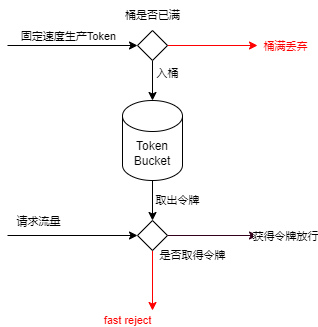

The diagram above was exported from draw.io. Its source (the exported page's mxGraphModel, read from the mxfile embedded in the PNG):
<mxGraphModel dx="577" dy="616" grid="1" gridSize="10" guides="1" tooltips="1" connect="1" arrows="1" fold="1" page="1" pageScale="1" pageWidth="827" pageHeight="1169" math="0" shadow="0">
  <root>
    <mxCell id="0" />
    <mxCell id="1" parent="0" />
    <mxCell id="7" value="入桶" style="edgeStyle=none;html=1;" parent="1" source="3" target="6" edge="1">
      <mxGeometry x="-0.3333" y="15" relative="1" as="geometry">
        <mxPoint as="offset" />
      </mxGeometry>
    </mxCell>
    <mxCell id="9" style="edgeStyle=none;html=1;exitX=1;exitY=0.5;exitDx=0;exitDy=0;fillColor=#f8cecc;strokeColor=#FF0000;" parent="1" source="3" edge="1">
      <mxGeometry relative="1" as="geometry">
        <mxPoint x="270" y="65" as="targetPoint" />
      </mxGeometry>
    </mxCell>
    <mxCell id="10" value="桶满丢弃" style="edgeLabel;html=1;align=center;verticalAlign=middle;resizable=0;points=[];fontColor=#FF0000;" parent="9" vertex="1" connectable="0">
      <mxGeometry x="0.45" y="2" relative="1" as="geometry">
        <mxPoint x="52" y="2" as="offset" />
      </mxGeometry>
    </mxCell>
    <mxCell id="3" value="" style="rhombus;whiteSpace=wrap;html=1;" parent="1" vertex="1">
      <mxGeometry x="150" y="50" width="30" height="30" as="geometry" />
    </mxCell>
    <mxCell id="5" value="" style="endArrow=classic;html=1;entryX=0;entryY=0.5;entryDx=0;entryDy=0;" parent="1" target="3" edge="1">
      <mxGeometry width="50" height="50" relative="1" as="geometry">
        <mxPoint x="20" y="65" as="sourcePoint" />
        <mxPoint x="140" y="64.5" as="targetPoint" />
      </mxGeometry>
    </mxCell>
    <mxCell id="8" value="固定速度生产Token" style="edgeLabel;html=1;align=center;verticalAlign=middle;resizable=0;points=[];" parent="5" vertex="1" connectable="0">
      <mxGeometry x="0.4396" y="4" relative="1" as="geometry">
        <mxPoint x="-34" y="-6" as="offset" />
      </mxGeometry>
    </mxCell>
    <mxCell id="29" value="取出令牌" style="edgeStyle=none;html=1;exitX=0.5;exitY=1;exitDx=0;exitDy=0;exitPerimeter=0;entryX=0.5;entryY=0;entryDx=0;entryDy=0;fontSize=11;" parent="1" source="6" target="17" edge="1">
      <mxGeometry y="25" relative="1" as="geometry">
        <mxPoint as="offset" />
      </mxGeometry>
    </mxCell>
    <mxCell id="6" value="Token Bucket" style="shape=cylinder3;whiteSpace=wrap;html=1;boundedLbl=1;backgroundOutline=1;size=15.5;" parent="1" vertex="1">
      <mxGeometry x="135" y="120" width="60" height="80" as="geometry" />
    </mxCell>
    <mxCell id="15" style="edgeStyle=none;html=1;exitX=1;exitY=0.5;exitDx=0;exitDy=0;fillColor=#f8cecc;strokeColor=#33001A;" parent="1" source="17" edge="1">
      <mxGeometry relative="1" as="geometry">
        <mxPoint x="270" y="255" as="targetPoint" />
      </mxGeometry>
    </mxCell>
    <mxCell id="16" value="获得令牌放行" style="edgeLabel;html=1;align=center;verticalAlign=middle;resizable=0;points=[];" parent="15" vertex="1" connectable="0">
      <mxGeometry x="0.45" y="2" relative="1" as="geometry">
        <mxPoint x="52" y="2" as="offset" />
      </mxGeometry>
    </mxCell>
    <mxCell id="31" value="fast reject" style="edgeStyle=none;html=1;exitX=0.5;exitY=1;exitDx=0;exitDy=0;strokeColor=#FF0000;fontSize=11;fontColor=#FF0000;" parent="1" source="17" edge="1">
      <mxGeometry x="1" y="-27" relative="1" as="geometry">
        <mxPoint x="165" y="330" as="targetPoint" />
        <mxPoint x="2" y="10" as="offset" />
      </mxGeometry>
    </mxCell>
    <mxCell id="17" value="" style="rhombus;whiteSpace=wrap;html=1;" parent="1" vertex="1">
      <mxGeometry x="150" y="240" width="30" height="30" as="geometry" />
    </mxCell>
    <mxCell id="18" value="" style="endArrow=classic;html=1;entryX=0;entryY=0.5;entryDx=0;entryDy=0;" parent="1" target="17" edge="1">
      <mxGeometry width="50" height="50" relative="1" as="geometry">
        <mxPoint x="20" y="255" as="sourcePoint" />
        <mxPoint x="140" y="254.5" as="targetPoint" />
      </mxGeometry>
    </mxCell>
    <mxCell id="19" value="请求流量" style="edgeLabel;html=1;align=center;verticalAlign=middle;resizable=0;points=[];" parent="18" vertex="1" connectable="0">
      <mxGeometry x="0.4396" y="4" relative="1" as="geometry">
        <mxPoint x="-64" y="-11" as="offset" />
      </mxGeometry>
    </mxCell>
    <mxCell id="28" value="桶是否已满" style="text;html=1;align=center;verticalAlign=middle;resizable=0;points=[];autosize=1;strokeColor=none;fillColor=none;fontSize=11;" parent="1" vertex="1">
      <mxGeometry x="125" y="20" width="80" height="30" as="geometry" />
    </mxCell>
    <mxCell id="30" value="是否取得令牌" style="text;html=1;align=center;verticalAlign=middle;resizable=0;points=[];autosize=1;strokeColor=none;fillColor=none;fontSize=11;" parent="1" vertex="1">
      <mxGeometry x="160" y="260" width="90" height="30" as="geometry" />
    </mxCell>
  </root>
</mxGraphModel>